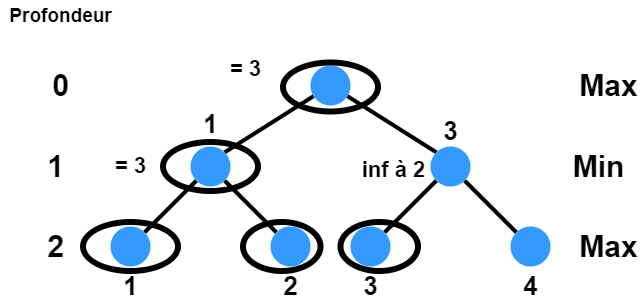

The diagram above was exported from draw.io. Its source (the exported page's mxGraphModel, read from the mxfile embedded in the PNG):
<mxGraphModel dx="1021" dy="678" grid="1" gridSize="10" guides="1" tooltips="1" connect="1" arrows="1" fold="1" page="1" pageScale="1.5" pageWidth="1169" pageHeight="827" background="none" math="0" shadow="0">
  <root>
    <mxCell id="0" />
    <mxCell id="1" parent="0" />
    <mxCell id="UCap-ShgS9vVqZ-3nRy3-64" style="edgeStyle=none;rounded=1;orthogonalLoop=1;jettySize=auto;html=1;entryX=1;entryY=0;entryDx=0;entryDy=0;endArrow=none;endFill=0;strokeWidth=4;" edge="1" parent="1" source="UCap-ShgS9vVqZ-3nRy3-55" target="UCap-ShgS9vVqZ-3nRy3-58">
      <mxGeometry relative="1" as="geometry" />
    </mxCell>
    <mxCell id="UCap-ShgS9vVqZ-3nRy3-65" style="edgeStyle=none;rounded=1;orthogonalLoop=1;jettySize=auto;html=1;entryX=0;entryY=0;entryDx=0;entryDy=0;endArrow=none;endFill=0;strokeWidth=4;" edge="1" parent="1" source="UCap-ShgS9vVqZ-3nRy3-55" target="UCap-ShgS9vVqZ-3nRy3-59">
      <mxGeometry relative="1" as="geometry" />
    </mxCell>
    <mxCell id="UCap-ShgS9vVqZ-3nRy3-55" value="" style="ellipse;whiteSpace=wrap;html=1;aspect=fixed;fillColor=#3399FF;fontColor=#3399FF;strokeColor=none;" vertex="1" parent="1">
      <mxGeometry x="760" y="240" width="40" height="40" as="geometry" />
    </mxCell>
    <mxCell id="UCap-ShgS9vVqZ-3nRy3-66" style="edgeStyle=none;rounded=1;orthogonalLoop=1;jettySize=auto;html=1;entryX=1;entryY=0;entryDx=0;entryDy=0;endArrow=none;endFill=0;strokeWidth=4;" edge="1" parent="1" source="UCap-ShgS9vVqZ-3nRy3-58" target="UCap-ShgS9vVqZ-3nRy3-60">
      <mxGeometry relative="1" as="geometry" />
    </mxCell>
    <mxCell id="UCap-ShgS9vVqZ-3nRy3-67" style="edgeStyle=none;rounded=1;orthogonalLoop=1;jettySize=auto;html=1;entryX=0;entryY=0;entryDx=0;entryDy=0;endArrow=none;endFill=0;strokeWidth=4;" edge="1" parent="1" source="UCap-ShgS9vVqZ-3nRy3-58" target="UCap-ShgS9vVqZ-3nRy3-61">
      <mxGeometry relative="1" as="geometry" />
    </mxCell>
    <mxCell id="UCap-ShgS9vVqZ-3nRy3-58" value="" style="ellipse;whiteSpace=wrap;html=1;aspect=fixed;fillColor=#3399FF;strokeColor=none;" vertex="1" parent="1">
      <mxGeometry x="640" y="321" width="40" height="40" as="geometry" />
    </mxCell>
    <mxCell id="UCap-ShgS9vVqZ-3nRy3-68" style="edgeStyle=none;rounded=1;orthogonalLoop=1;jettySize=auto;html=1;entryX=1;entryY=0;entryDx=0;entryDy=0;endArrow=none;endFill=0;strokeWidth=4;" edge="1" parent="1" source="UCap-ShgS9vVqZ-3nRy3-59" target="UCap-ShgS9vVqZ-3nRy3-62">
      <mxGeometry relative="1" as="geometry" />
    </mxCell>
    <mxCell id="UCap-ShgS9vVqZ-3nRy3-69" style="edgeStyle=none;rounded=1;orthogonalLoop=1;jettySize=auto;html=1;entryX=0;entryY=0;entryDx=0;entryDy=0;endArrow=none;endFill=0;strokeWidth=4;" edge="1" parent="1" source="UCap-ShgS9vVqZ-3nRy3-59" target="UCap-ShgS9vVqZ-3nRy3-63">
      <mxGeometry relative="1" as="geometry" />
    </mxCell>
    <mxCell id="UCap-ShgS9vVqZ-3nRy3-59" value="" style="ellipse;whiteSpace=wrap;html=1;aspect=fixed;fillColor=#3399FF;strokeColor=none;" vertex="1" parent="1">
      <mxGeometry x="880" y="321" width="40" height="40" as="geometry" />
    </mxCell>
    <mxCell id="UCap-ShgS9vVqZ-3nRy3-60" value="" style="ellipse;whiteSpace=wrap;html=1;aspect=fixed;fillColor=#3399FF;strokeColor=none;" vertex="1" parent="1">
      <mxGeometry x="560" y="401" width="40" height="40" as="geometry" />
    </mxCell>
    <mxCell id="UCap-ShgS9vVqZ-3nRy3-61" value="" style="ellipse;whiteSpace=wrap;html=1;aspect=fixed;fillColor=#3399FF;strokeColor=none;" vertex="1" parent="1">
      <mxGeometry x="720" y="401" width="40" height="40" as="geometry" />
    </mxCell>
    <mxCell id="UCap-ShgS9vVqZ-3nRy3-62" value="" style="ellipse;whiteSpace=wrap;html=1;aspect=fixed;fillColor=#3399FF;strokeColor=none;" vertex="1" parent="1">
      <mxGeometry x="800" y="401" width="40" height="40" as="geometry" />
    </mxCell>
    <mxCell id="UCap-ShgS9vVqZ-3nRy3-63" value="" style="ellipse;whiteSpace=wrap;html=1;aspect=fixed;fillColor=#3399FF;strokeColor=none;" vertex="1" parent="1">
      <mxGeometry x="960" y="401" width="40" height="40" as="geometry" />
    </mxCell>
    <mxCell id="UCap-ShgS9vVqZ-3nRy3-70" value="Profondeur" style="text;html=1;align=center;verticalAlign=middle;resizable=0;points=[];autosize=1;strokeColor=none;fillColor=none;strokeWidth=1;fontSize=19;fontStyle=1" vertex="1" parent="1">
      <mxGeometry x="450" y="175" width="120" height="30" as="geometry" />
    </mxCell>
    <mxCell id="UCap-ShgS9vVqZ-3nRy3-71" value="0" style="text;html=1;align=center;verticalAlign=middle;resizable=0;points=[];autosize=1;strokeColor=none;fillColor=none;strokeWidth=1;fontSize=30;fontStyle=1" vertex="1" parent="1">
      <mxGeometry x="495" y="240" width="30" height="40" as="geometry" />
    </mxCell>
    <mxCell id="UCap-ShgS9vVqZ-3nRy3-72" value="1" style="text;html=1;align=center;verticalAlign=middle;resizable=0;points=[];autosize=1;strokeColor=none;fillColor=none;strokeWidth=1;fontSize=30;fontStyle=1" vertex="1" parent="1">
      <mxGeometry x="490" y="321" width="30" height="40" as="geometry" />
    </mxCell>
    <mxCell id="UCap-ShgS9vVqZ-3nRy3-73" value="2" style="text;html=1;align=center;verticalAlign=middle;resizable=0;points=[];autosize=1;strokeColor=none;fillColor=none;strokeWidth=1;fontSize=30;fontStyle=1" vertex="1" parent="1">
      <mxGeometry x="490" y="401" width="30" height="40" as="geometry" />
    </mxCell>
    <mxCell id="UCap-ShgS9vVqZ-3nRy3-74" value="Max" style="text;html=1;align=center;verticalAlign=middle;resizable=0;points=[];autosize=1;strokeColor=none;fillColor=none;strokeWidth=1;fontSize=30;fontStyle=1" vertex="1" parent="1">
      <mxGeometry x="1023" y="240" width="70" height="40" as="geometry" />
    </mxCell>
    <mxCell id="UCap-ShgS9vVqZ-3nRy3-75" value="Max" style="text;html=1;align=center;verticalAlign=middle;resizable=0;points=[];autosize=1;strokeColor=none;fillColor=none;strokeWidth=1;fontSize=30;fontStyle=1" vertex="1" parent="1">
      <mxGeometry x="1023" y="401" width="70" height="40" as="geometry" />
    </mxCell>
    <mxCell id="UCap-ShgS9vVqZ-3nRy3-76" value="Min" style="text;html=1;align=center;verticalAlign=middle;resizable=0;points=[];autosize=1;strokeColor=none;fillColor=none;strokeWidth=1;fontSize=30;fontStyle=1" vertex="1" parent="1">
      <mxGeometry x="1013" y="321" width="70" height="40" as="geometry" />
    </mxCell>
    <mxCell id="UCap-ShgS9vVqZ-3nRy3-77" value="1" style="text;html=1;align=center;verticalAlign=middle;resizable=0;points=[];autosize=1;strokeColor=none;fillColor=none;strokeWidth=1;fontSize=26;fontStyle=1" vertex="1" parent="1">
      <mxGeometry x="645" y="286" width="30" height="40" as="geometry" />
    </mxCell>
    <mxCell id="UCap-ShgS9vVqZ-3nRy3-78" value="1" style="text;html=1;align=center;verticalAlign=middle;resizable=0;points=[];autosize=1;strokeColor=none;fillColor=none;strokeWidth=1;fontSize=26;fontStyle=1" vertex="1" parent="1">
      <mxGeometry x="565" y="441" width="30" height="40" as="geometry" />
    </mxCell>
    <mxCell id="UCap-ShgS9vVqZ-3nRy3-79" value="3" style="text;html=1;align=center;verticalAlign=middle;resizable=0;points=[];autosize=1;strokeColor=none;fillColor=none;strokeWidth=1;fontSize=26;fontStyle=1" vertex="1" parent="1">
      <mxGeometry x="885" y="286" width="30" height="40" as="geometry" />
    </mxCell>
    <mxCell id="UCap-ShgS9vVqZ-3nRy3-82" value="2" style="text;html=1;align=center;verticalAlign=middle;resizable=0;points=[];autosize=1;strokeColor=none;fillColor=none;strokeWidth=1;fontSize=26;fontStyle=1" vertex="1" parent="1">
      <mxGeometry x="725" y="441" width="30" height="40" as="geometry" />
    </mxCell>
    <mxCell id="UCap-ShgS9vVqZ-3nRy3-83" value="3" style="text;html=1;align=center;verticalAlign=middle;resizable=0;points=[];autosize=1;strokeColor=none;fillColor=none;strokeWidth=1;fontSize=26;fontStyle=1" vertex="1" parent="1">
      <mxGeometry x="805" y="441" width="30" height="40" as="geometry" />
    </mxCell>
    <mxCell id="UCap-ShgS9vVqZ-3nRy3-84" value="4" style="text;html=1;align=center;verticalAlign=middle;resizable=0;points=[];autosize=1;strokeColor=none;fillColor=none;strokeWidth=1;fontSize=26;fontStyle=1" vertex="1" parent="1">
      <mxGeometry x="965" y="441" width="30" height="40" as="geometry" />
    </mxCell>
    <mxCell id="UCap-ShgS9vVqZ-3nRy3-86" value="" style="ellipse;whiteSpace=wrap;html=1;fontSize=19;fontColor=#3399FF;strokeWidth=6;fillColor=none;" vertex="1" parent="1">
      <mxGeometry x="612.5" y="316.5" width="95" height="49" as="geometry" />
    </mxCell>
    <mxCell id="UCap-ShgS9vVqZ-3nRy3-87" value="" style="ellipse;whiteSpace=wrap;html=1;fontSize=19;fontColor=#3399FF;strokeWidth=6;fillColor=none;" vertex="1" parent="1">
      <mxGeometry x="732.5" y="237" width="95" height="49" as="geometry" />
    </mxCell>
    <mxCell id="UCap-ShgS9vVqZ-3nRy3-88" value="&lt;span style=&quot;font-size: 22px&quot;&gt;= 3&lt;/span&gt;" style="text;html=1;align=center;verticalAlign=middle;resizable=0;points=[];autosize=1;strokeColor=none;fillColor=none;strokeWidth=1;fontSize=30;fontStyle=1" vertex="1" parent="1">
      <mxGeometry x="555" y="316.5" width="50" height="40" as="geometry" />
    </mxCell>
    <mxCell id="UCap-ShgS9vVqZ-3nRy3-89" value="" style="ellipse;whiteSpace=wrap;html=1;fontSize=19;fontColor=#3399FF;strokeWidth=6;fillColor=none;" vertex="1" parent="1">
      <mxGeometry x="532.5" y="396.5" width="95" height="49" as="geometry" />
    </mxCell>
    <mxCell id="UCap-ShgS9vVqZ-3nRy3-90" value="&lt;span style=&quot;font-size: 22px&quot;&gt;= 3&lt;/span&gt;" style="text;html=1;align=center;verticalAlign=middle;resizable=0;points=[];autosize=1;strokeColor=none;fillColor=none;strokeWidth=1;fontSize=30;fontStyle=1" vertex="1" parent="1">
      <mxGeometry x="670" y="220" width="50" height="40" as="geometry" />
    </mxCell>
    <mxCell id="UCap-ShgS9vVqZ-3nRy3-91" value="" style="ellipse;whiteSpace=wrap;html=1;fontSize=19;fontColor=#3399FF;strokeWidth=6;fillColor=none;" vertex="1" parent="1">
      <mxGeometry x="692.5" y="396.5" width="77.5" height="49" as="geometry" />
    </mxCell>
    <mxCell id="UCap-ShgS9vVqZ-3nRy3-93" value="&lt;span style=&quot;font-size: 22px&quot;&gt;inf à 2&lt;/span&gt;" style="text;html=1;align=center;verticalAlign=middle;resizable=0;points=[];autosize=1;strokeColor=none;fillColor=none;strokeWidth=1;fontSize=30;fontStyle=1" vertex="1" parent="1">
      <mxGeometry x="803" y="321" width="80" height="40" as="geometry" />
    </mxCell>
    <mxCell id="UCap-ShgS9vVqZ-3nRy3-94" value="" style="ellipse;whiteSpace=wrap;html=1;fontSize=19;fontColor=#3399FF;strokeWidth=6;fillColor=none;" vertex="1" parent="1">
      <mxGeometry x="790" y="396.5" width="77.5" height="49" as="geometry" />
    </mxCell>
  </root>
</mxGraphModel>